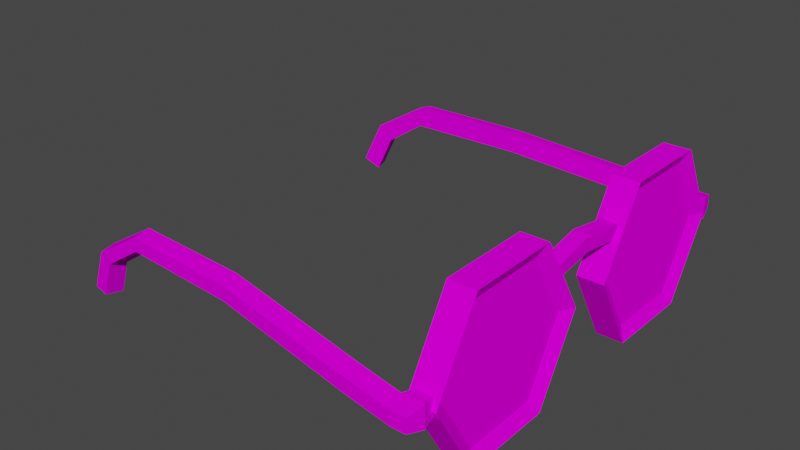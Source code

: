 # Source: Eyeglasses.blend  (saved by Blender 2.93.20; exported with 4.5.12 LTS)
import bpy
from mathutils import Matrix  # noqa: F401  (used for matrix-valued properties, if any)

bpy.ops.wm.read_factory_settings(use_empty=True)
scene = bpy.context.scene
scene.name = 'Scene'

# ---- collections
col_collection = bpy.data.collections.new('Collection'); scene.collection.children.link(col_collection)

# ---- images (referenced by path relative to the original .blend; pixels are not part of the script)
import os
ASSET_DIR = os.environ.get("B2B_ASSET_DIR", "")  # directory of the original .blend (textures are referenced by path, not embedded)
HERE = os.path.dirname(os.path.abspath(__file__))  # packed textures are extracted next to this script under _unpacked/

def load_image(name, relpath, width, height, colorspace="sRGB"):
    """Load a texture the original file referenced (path relative to the .blend, or extracted next to this script)."""
    p = next((c for c in (os.path.join(HERE, relpath), os.path.join(ASSET_DIR, relpath)) if relpath and os.path.exists(c)), "")
    if p:
        img = bpy.data.images.load(p, check_existing=True)
        img.name = name
    else:  # same state as the original file: an image datablock whose file is absent (Cycles renders it pink)
        img = bpy.data.images.new(name, width, height)
        img.source = "FILE"
        img.filepath = "//" + (relpath or name)
    img.colorspace_settings.name = colorspace
    return img
img_eyeglasses_albedo = load_image('Eyeglasses_Albedo', 'Eyeglasses_Albedo.png', 1024, 1024, 'sRGB')

# ---- materials (node trees are filled in below, after node groups)
mat_eyeglasses = bpy.data.materials.new('Eyeglasses')
mat_eyeglasses.use_transparent_shadow = False
mat_glass = bpy.data.materials.new('Glass')
mat_glass.use_transparent_shadow = False

# ---- material node trees
mat_eyeglasses.use_nodes = True; mat_eyeglasses.node_tree.nodes.clear()
_N = mat_eyeglasses.node_tree.nodes; _L = mat_eyeglasses.node_tree.links
n0 = _N.new('ShaderNodeBsdfPrincipled'); n0.name = 'Principled BSDF'; n0.location = (10, 300)
n0.distribution = 'GGX'
n0.subsurface_method = 'BURLEY'
n0.inputs[2].default_value = 1.0
n0.inputs[3].default_value = 1.45
n0.inputs[13].default_value = 0.0
n0.inputs[27].default_value = (0.0, 0.0, 0.0, 1.0)
n0.inputs[28].default_value = 1.0
n1 = _N.new('ShaderNodeOutputMaterial'); n1.name = 'Material Output'; n1.location = (300, 300)
n2 = _N.new('ShaderNodeTexImage'); n2.name = 'Image Texture'; n2.location = (-409, 181)
n2.image = img_eyeglasses_albedo
_L.new(n0.outputs[0], n1.inputs[0])
_L.new(n2.outputs[0], n0.inputs[0])
n1.is_active_output = True
mat_glass.use_nodes = True; mat_glass.node_tree.nodes.clear()
_N = mat_glass.node_tree.nodes; _L = mat_glass.node_tree.links
n0 = _N.new('ShaderNodeBsdfPrincipled'); n0.name = 'Principled BSDF'; n0.location = (10, 300)
n0.distribution = 'GGX'
n0.subsurface_method = 'BURLEY'
n0.inputs[2].default_value = 0.0
n0.inputs[3].default_value = 1.45
n0.inputs[13].default_value = 0.0
n0.inputs[27].default_value = (0.0, 0.0, 0.0, 1.0)
n0.inputs[28].default_value = 1.0
n1 = _N.new('ShaderNodeOutputMaterial'); n1.name = 'Material Output'; n1.location = (300, 300)
n2 = _N.new('ShaderNodeTexImage'); n2.name = 'Image Texture'; n2.location = (-408, 148)
n2.image = img_eyeglasses_albedo
_L.new(n0.outputs[0], n1.inputs[0])
_L.new(n2.outputs[0], n0.inputs[0])
n1.is_active_output = True

# ---- world
world_world = bpy.data.worlds.new('World'); scene.world = world_world
world_world.use_nodes = True; world_world.node_tree.nodes.clear()
_N = world_world.node_tree.nodes; _L = world_world.node_tree.links
n0 = _N.new('ShaderNodeOutputWorld'); n0.name = 'World Output'; n0.location = (300, 300)
n1 = _N.new('ShaderNodeBackground'); n1.name = 'Background'; n1.location = (10, 300)
n1.inputs[0].default_value = (0.05088, 0.05088, 0.05088, 1.0)
_L.new(n1.outputs[0], n0.inputs[0])
n0.is_active_output = True
world_world.color = (0.05088, 0.05088, 0.05088)
world_world.use_sun_shadow = False
world_world.sun_shadow_jitter_overblur = 0.0

# ---- meshes
me_cube_001 = bpy.data.meshes.new('Cube.001')
me_cube_001.from_pydata([(-0.05, 0.623, 0.215), (-0.05, 0.623, 0.264), (-0.05978, 0.672, 0.2053), (-0.05978, 0.672, 0.2738), (-0.001042, 0.623, 0.215), (-0.001042, 0.623, 0.264), (0.008747, 0.672, 0.2053), (0.008747, 0.672, 0.2738), (-0.04792, 0.7238, 0.2619), (-0.04792, 0.7238, 0.2171), (-0.00312, 0.7238, 0.2171), (-0.00312, 0.7238, 0.2619), (-0.1986, 0.6567, 0.2849), (-0.1986, 0.6567, 0.2163), (-0.1986, 0.7085, 0.273), (-0.1986, 0.7085, 0.2282), (-0.6544, 0.6072, 0.3317), (-0.6544, 0.6072, 0.2632), (-0.6544, 0.659, 0.3199), (-0.6544, 0.659, 0.2751), (-1.022, 0.5889, 0.3308), (-1.022, 0.5889, 0.2648), (-1.022, 0.6407, 0.3226), (-1.022, 0.6407, 0.2794), (-1.2, 0.5833, 0.222), (-1.152, 0.5833, 0.1769), (-1.194, 0.6351, 0.2163), (-1.163, 0.6351, 0.1868), (-1.264, 0.5736, 0.08153), (-1.202, 0.5736, 0.05943), (-1.256, 0.6254, 0.07876), (-1.216, 0.6254, 0.06431), (-0.00318, 0.4822, 0.4501), (-0.00318, 0.2377, 0.4524), (-0.00318, 0.1135, 0.2418), (-0.00318, 0.2338, 0.0289), (-0.00318, 0.4783, 0.02664), (-0.00318, 0.6025, 0.2373), (-0.04588, 0.4822, 0.4501), (-0.04588, 0.2377, 0.4524), (-0.04588, 0.1135, 0.2418), (-0.04588, 0.2338, 0.0289), (-0.04588, 0.4783, 0.02664), (-0.04588, 0.6025, 0.2373), (0.01829, 0.2165, 0.49), (0.01829, 0.5042, 0.4873), (0.01829, 0.07032, 0.2422), (0.01829, 0.2119, -0.00829), (0.01829, 0.4995, -0.01095), (0.01829, 0.6457, 0.2369), (-0.06735, 0.2165, 0.49), (-0.06735, 0.5042, 0.4873), (-0.06735, 0.07032, 0.2422), (-0.06735, 0.2119, -0.00829), (-0.06735, 0.4995, -0.01095), (-0.06735, 0.6457, 0.2369), (-0.05219, -0.1363, 0.3412), (-0.04862, -0.16, 0.3837), (-0.04659, -0.1077, 0.3543), (-0.04302, -0.1314, 0.3968), (-0.003774, -0.1298, 0.3407), (-0.0002036, -0.1535, 0.3833), (0.001825, -0.1012, 0.3538), (0.005395, -0.1249, 0.3964), (-0.05, -0.623, 0.215), (-0.05, -0.623, 0.264), (-0.05978, -0.672, 0.2053), (-0.05978, -0.672, 0.2738), (-0.001042, -0.623, 0.215), (-0.001042, -0.623, 0.264), (0.008747, -0.672, 0.2053), (0.008747, -0.672, 0.2738), (-0.04792, -0.7238, 0.2619), (-0.04792, -0.7238, 0.2171), (-0.00312, -0.7238, 0.2171), (-0.00312, -0.7238, 0.2619), (-0.1986, -0.6567, 0.2849), (-0.1986, -0.6567, 0.2163), (-0.1986, -0.7085, 0.273), (-0.1986, -0.7085, 0.2282), (-0.6544, -0.6072, 0.3317), (-0.6544, -0.6072, 0.2632), (-0.6544, -0.659, 0.3199), (-0.6544, -0.659, 0.2751), (-1.022, -0.5889, 0.3308), (-1.022, -0.5889, 0.2648), (-1.022, -0.6407, 0.3226), (-1.022, -0.6407, 0.2794), (-1.2, -0.5833, 0.222), (-1.152, -0.5833, 0.1769), (-1.194, -0.6351, 0.2163), (-1.163, -0.6351, 0.1868), (-1.264, -0.5736, 0.08153), (-1.202, -0.5736, 0.05943), (-1.256, -0.6254, 0.07876), (-1.216, -0.6254, 0.06431), (-0.00318, -0.4822, 0.4501), (-0.00318, -0.2377, 0.4524), (-0.00318, -0.1135, 0.2418), (-0.00318, -0.2338, 0.0289), (-0.00318, -0.4783, 0.02664), (-0.00318, -0.6025, 0.2373), (-0.04588, -0.4822, 0.4501), (-0.04588, -0.2377, 0.4524), (-0.04588, -0.1135, 0.2418), (-0.04588, -0.2338, 0.0289), (-0.04588, -0.4783, 0.02664), (-0.04588, -0.6025, 0.2373), (0.01829, -0.2165, 0.49), (0.01829, -0.5042, 0.4873), (0.01829, -0.07032, 0.2422), (0.01829, -0.2119, -0.00829), (0.01829, -0.4995, -0.01095), (0.01829, -0.6457, 0.2369), (-0.06735, -0.2165, 0.49), (-0.06735, -0.5042, 0.4873), (-0.06735, -0.07032, 0.2422), (-0.06735, -0.2119, -0.00829), (-0.06735, -0.4995, -0.01095), (-0.06735, -0.6457, 0.2369), (-0.05219, 0.1363, 0.3412), (-0.04862, 0.16, 0.3837), (-0.04659, 0.1077, 0.3543), (-0.04302, 0.1314, 0.3968), (-0.003774, 0.1298, 0.3407), (-0.0002036, 0.1535, 0.3833), (0.001825, 0.1012, 0.3538), (0.005395, 0.1249, 0.3964), (-0.04622, 1.706e-08, 0.417), (-0.04658, 1.706e-08, 0.3683), (0.00225, 1.706e-08, 0.3678), (0.002609, 1.706e-08, 0.4166), (-0.02568, 0.2246, 0.4628), (-0.02568, 0.4838, 0.4652), (-0.02568, 0.6155, 0.2419), (-0.02568, 0.4879, 0.01627), (-0.02568, 0.2288, 0.01387), (-0.02568, 0.0971, 0.2371), (-0.02546, -0.4832, 0.4581), (-0.02546, -0.2294, 0.4605), (-0.02546, -0.1005, 0.2419), (-0.02546, -0.2253, 0.0209), (-0.02546, -0.4791, 0.01856), (-0.02546, -0.6081, 0.2372), (-0.004812, -0.2236, 0.4581), (-0.004812, -0.4774, 0.4605), (-0.004812, -0.6063, 0.2419), (-0.004812, -0.4814, 0.0209), (-0.004812, -0.2277, 0.01856), (-0.004812, -0.09872, 0.2372), (-0.004594, 0.4897, 0.4628), (-0.004594, 0.2305, 0.4652), (-0.004594, 0.09888, 0.2419), (-0.004594, 0.2264, 0.01627), (-0.004594, 0.4856, 0.01387), (-0.004594, 0.6172, 0.2371)], [], [(0, 1, 3, 2), (3, 7, 11, 8), (6, 7, 5, 4), (4, 5, 1, 0), (2, 6, 4, 0), (7, 3, 1, 5), (9, 8, 11, 10), (2, 3, 12, 13), (7, 6, 10, 11), (6, 2, 9, 10), (15, 13, 17, 19), (8, 9, 15, 14), (3, 8, 14, 12), (9, 2, 13, 15), (16, 18, 22, 20), (14, 15, 19, 18), (12, 14, 18, 16), (13, 12, 16, 17), (20, 22, 26, 24), (17, 16, 20, 21), (19, 17, 21, 23), (18, 19, 23, 22), (27, 25, 29, 31), (21, 20, 24, 25), (23, 21, 25, 27), (22, 23, 27, 26), (29, 28, 30, 31), (26, 27, 31, 30), (24, 26, 30, 28), (25, 24, 28, 29), (34, 46, 47, 35), (37, 49, 45, 32), (41, 53, 52, 40), (33, 44, 46, 34), (38, 51, 55, 43), (36, 48, 49, 37), (49, 55, 51, 45), (47, 53, 54, 48), (44, 50, 52, 46), (48, 54, 55, 49), (46, 52, 53, 47), (45, 51, 50, 44), (42, 54, 53, 41), (39, 50, 51, 38), (35, 47, 48, 36), (43, 55, 54, 42), (32, 45, 44, 33), (40, 52, 50, 39), (56, 57, 59, 58), (59, 63, 131, 128), (62, 63, 61, 60), (58, 62, 60, 56), (63, 59, 57, 61), (58, 59, 128, 129), (63, 62, 130, 131), (62, 58, 129, 130), (64, 66, 67, 65), (67, 72, 75, 71), (70, 68, 69, 71), (68, 64, 65, 69), (66, 64, 68, 70), (71, 69, 65, 67), (73, 74, 75, 72), (66, 77, 76, 67), (71, 75, 74, 70), (70, 74, 73, 66), (79, 83, 81, 77), (72, 78, 79, 73), (67, 76, 78, 72), (73, 79, 77, 66), (80, 84, 86, 82), (78, 82, 83, 79), (76, 80, 82, 78), (77, 81, 80, 76), (84, 88, 90, 86), (81, 85, 84, 80), (83, 87, 85, 81), (82, 86, 87, 83), (91, 95, 93, 89), (85, 89, 88, 84), (87, 91, 89, 85), (86, 90, 91, 87), (93, 95, 94, 92), (90, 94, 95, 91), (88, 92, 94, 90), (89, 93, 92, 88), (98, 99, 111, 110), (101, 96, 109, 113), (105, 104, 116, 117), (97, 98, 110, 108), (102, 107, 119, 115), (100, 101, 113, 112), (113, 109, 115, 119), (111, 112, 118, 117), (108, 110, 116, 114), (112, 113, 119, 118), (110, 111, 117, 116), (109, 108, 114, 115), (106, 105, 117, 118), (103, 102, 115, 114), (99, 100, 112, 111), (107, 106, 118, 119), (96, 97, 108, 109), (104, 103, 114, 116), (120, 122, 123, 121), (123, 128, 131, 127), (126, 124, 125, 127), (122, 120, 124, 126), (127, 125, 121, 123), (122, 129, 128, 123), (127, 131, 130, 126), (126, 130, 129, 122), (107, 101, 100, 106), (102, 96, 101, 107), (103, 97, 96, 102), (104, 98, 97, 103), (105, 99, 98, 104), (106, 100, 99, 105), (32, 33, 39, 38), (37, 32, 38, 43), (36, 37, 43, 42), (35, 36, 42, 41), (34, 35, 41, 40), (33, 34, 40, 39), (133, 134, 135, 136, 137, 132), (139, 140, 141, 142, 143, 138), (145, 146, 147, 148, 149, 144), (151, 152, 153, 154, 155, 150)])
me_cube_001.polygons.foreach_set('material_index', [0, 0, 0, 0, 0, 0, 0, 0, 0, 0, 0, 0, 0, 0, 0, 0, 0, 0, 0, 0, 0, 0, 0, 0, 0, 0, 0, 0, 0, 0, 0, 0, 0, 0, 0, 0, 0, 0, 0, 0, 0, 0, 0, 0, 0, 0, 0, 0, 0, 0, 0, 0, 0, 0, 0, 0, 0, 0, 0, 0, 0, 0, 0, 0, 0, 0, 0, 0, 0, 0, 0, 0, 0, 0, 0, 0, 0, 0, 0, 0, 0, 0, 0, 0, 0, 0, 0, 0, 0, 0, 0, 0, 0, 0, 0, 0, 0, 0, 0, 0, 0, 0, 0, 0, 0, 0, 0, 0, 0, 0, 0, 0, 0, 0, 0, 0, 0, 0, 0, 0, 0, 0, 0, 0, 1, 1, 1, 1])
_uv = me_cube_001.uv_layers.new(name='UVMap')
_uv.uv.foreach_set('vector', [0.05974, 0.832, 0.05974, 0.8142, 0.07757, 0.8109, 0.07757, 0.8358, 0.8112, 0.651, 0.8121, 0.6759, 0.7931, 0.6721, 0.7925, 0.6558, 0.3615, 0.8211, 0.3864, 0.8211, 0.3826, 0.8389, 0.3648, 0.8389, 0.02322, 0.8281, 0.04103, 0.8281, 0.04103, 0.846, 0.02322, 0.846, 0.9191, 0.2594, 0.92, 0.2346, 0.9377, 0.239, 0.9371, 0.2568, 0.8121, 0.6759, 0.8112, 0.651, 0.8292, 0.6538, 0.8298, 0.6716, 0.4048, 0.02661, 0.3886, 0.02454, 0.3907, 0.00836, 0.4069, 0.01043, 0.0981, 0.4491, 0.07335, 0.4522, 0.06292, 0.4026, 0.08767, 0.3995, 0.3864, 0.8211, 0.3615, 0.8211, 0.3656, 0.8023, 0.3818, 0.8023, 0.92, 0.2346, 0.9191, 0.2594, 0.9004, 0.2548, 0.901, 0.2385, 0.9041, 0.3099, 0.9229, 0.3103, 0.9351, 0.4776, 0.9163, 0.4772, 0.3886, 0.02454, 0.4048, 0.02661, 0.394, 0.08049, 0.3778, 0.07842, 0.8112, 0.651, 0.7925, 0.6558, 0.7962, 0.6009, 0.8151, 0.6004, 0.9004, 0.2548, 0.9191, 0.2594, 0.9229, 0.3103, 0.9041, 0.3099, 0.8276, 0.4346, 0.8087, 0.4351, 0.8109, 0.3011, 0.8298, 0.3006, 0.3778, 0.07842, 0.394, 0.08049, 0.3564, 0.2429, 0.3403, 0.2408, 0.8151, 0.6004, 0.7962, 0.6009, 0.8087, 0.4351, 0.8276, 0.4346, 0.08767, 0.3995, 0.06292, 0.4026, 0.02488, 0.24, 0.04963, 0.2369, 0.8298, 0.3006, 0.8109, 0.3011, 0.8108, 0.2373, 0.8296, 0.2346, 0.04963, 0.2369, 0.02488, 0.24, 0.00836, 0.1071, 0.03222, 0.1041, 0.9163, 0.4772, 0.9351, 0.4776, 0.9372, 0.6114, 0.9183, 0.6111, 0.3403, 0.2408, 0.3564, 0.2429, 0.338, 0.3755, 0.3224, 0.3735, 0.179, 0.8493, 0.1604, 0.8444, 0.1603, 0.8006, 0.179, 0.8036, 0.03222, 0.1041, 0.00836, 0.1071, 0.03956, 0.03787, 0.05805, 0.05324, 0.9183, 0.6111, 0.9372, 0.6114, 0.9377, 0.6563, 0.9187, 0.6598, 0.3224, 0.3735, 0.338, 0.3755, 0.365, 0.4304, 0.3529, 0.4404, 0.2401, 0.814, 0.2401, 0.8372, 0.2213, 0.8343, 0.2213, 0.8191, 0.3529, 0.4404, 0.365, 0.4304, 0.4069, 0.4553, 0.3998, 0.4693, 0.844, 0.8509, 0.825, 0.8502, 0.8251, 0.7988, 0.844, 0.7984, 0.05805, 0.05324, 0.03956, 0.03787, 0.0873, 0.00836, 0.0981, 0.02985, 0.5138, 0.2021, 0.5142, 0.2179, 0.4236, 0.1655, 0.4368, 0.1576, 0.5138, 0.02408, 0.5142, 0.00836, 0.6048, 0.06073, 0.5907, 0.06859, 0.4376, 0.5208, 0.4236, 0.5129, 0.5141, 0.4606, 0.5146, 0.4763, 0.5907, 0.1576, 0.6048, 0.1655, 0.5142, 0.2179, 0.5138, 0.2021, 0.5916, 0.6098, 0.6047, 0.6177, 0.5141, 0.6701, 0.5146, 0.6543, 0.4368, 0.06859, 0.4236, 0.06073, 0.5142, 0.00836, 0.5138, 0.02408, 0.8233, 0.09825, 0.7921, 0.09825, 0.7924, 0.008363, 0.8236, 0.00836, 0.3615, 0.6808, 0.3926, 0.6808, 0.3926, 0.7855, 0.3615, 0.7855, 0.7493, 0.8365, 0.7182, 0.8365, 0.7179, 0.7475, 0.749, 0.7475, 0.8236, 0.1898, 0.7924, 0.1898, 0.7921, 0.09825, 0.8233, 0.09825, 0.749, 0.7475, 0.7179, 0.7475, 0.7182, 0.6551, 0.7493, 0.6551, 0.3447, 0.7855, 0.3136, 0.7855, 0.3136, 0.6808, 0.3447, 0.6808, 0.4376, 0.6098, 0.4236, 0.6177, 0.4236, 0.5129, 0.4376, 0.5208, 0.5916, 0.5208, 0.6047, 0.5129, 0.6047, 0.6177, 0.5916, 0.6098, 0.4368, 0.1576, 0.4236, 0.1655, 0.4236, 0.06073, 0.4368, 0.06859, 0.5146, 0.6543, 0.5141, 0.6701, 0.4236, 0.6177, 0.4376, 0.6098, 0.5907, 0.06859, 0.6048, 0.06073, 0.6048, 0.1655, 0.5907, 0.1576, 0.5146, 0.4763, 0.5141, 0.4606, 0.6047, 0.5129, 0.5916, 0.5208, 0.249, 0.7887, 0.2334, 0.7973, 0.2286, 0.7869, 0.2441, 0.7782, 0.02541, 0.7053, 0.04302, 0.7077, 0.04225, 0.7532, 0.02449, 0.7532, 0.4942, 0.7058, 0.4787, 0.6972, 0.4836, 0.6868, 0.4991, 0.6954, 0.07734, 0.7053, 0.05974, 0.7077, 0.06145, 0.6973, 0.07905, 0.6949, 0.04302, 0.7077, 0.02541, 0.7053, 0.02322, 0.6949, 0.04083, 0.6973, 0.2441, 0.7782, 0.2286, 0.7869, 0.2213, 0.739, 0.239, 0.739, 0.4787, 0.6972, 0.4942, 0.7058, 0.4891, 0.7427, 0.4714, 0.7427, 0.05974, 0.7077, 0.07734, 0.7053, 0.07768, 0.7445, 0.05993, 0.7445, 0.4236, 0.812, 0.4414, 0.8083, 0.4414, 0.8332, 0.4236, 0.8298, 0.8652, 0.2595, 0.8465, 0.2547, 0.847, 0.2384, 0.866, 0.2346, 0.3011, 0.8201, 0.3045, 0.8022, 0.3223, 0.8022, 0.326, 0.8201, 0.8403, 0.02618, 0.8403, 0.00836, 0.8582, 0.008363, 0.8582, 0.02619, 0.9731, 0.6349, 0.991, 0.6376, 0.9916, 0.6554, 0.974, 0.6598, 0.866, 0.2346, 0.8837, 0.2388, 0.8831, 0.2566, 0.8652, 0.2595, 0.3036, 0.451, 0.3057, 0.4672, 0.2895, 0.4693, 0.2875, 0.4531, 0.2046, 0.01147, 0.1941, 0.06112, 0.1694, 0.05801, 0.1798, 0.00836, 0.326, 0.8201, 0.3215, 0.8389, 0.3052, 0.8389, 0.3011, 0.8201, 0.974, 0.6598, 0.955, 0.6558, 0.9544, 0.6396, 0.9731, 0.6349, 0.958, 0.5844, 0.9703, 0.4171, 0.9891, 0.4168, 0.9769, 0.584, 0.2875, 0.4531, 0.2766, 0.3992, 0.2928, 0.3972, 0.3036, 0.451, 0.8652, 0.2595, 0.869, 0.31, 0.8502, 0.3095, 0.8465, 0.2547, 0.9544, 0.6396, 0.958, 0.5844, 0.9769, 0.584, 0.9731, 0.6349, 0.8815, 0.4759, 0.8837, 0.6099, 0.8649, 0.6093, 0.8627, 0.4754, 0.2766, 0.3992, 0.2391, 0.2368, 0.2553, 0.2347, 0.2928, 0.3972, 0.869, 0.31, 0.8815, 0.4759, 0.8627, 0.4754, 0.8502, 0.3095, 0.1941, 0.06112, 0.1561, 0.2237, 0.1313, 0.2206, 0.1694, 0.05801, 0.8837, 0.6099, 0.8835, 0.6759, 0.8647, 0.6731, 0.8649, 0.6093, 0.1561, 0.2237, 0.1387, 0.3565, 0.1148, 0.3535, 0.1313, 0.2206, 0.9703, 0.4171, 0.9723, 0.2833, 0.9912, 0.283, 0.9891, 0.4168, 0.2391, 0.2368, 0.2213, 0.1041, 0.2369, 0.1021, 0.2553, 0.2347, 0.2844, 0.8022, 0.2844, 0.848, 0.2657, 0.8509, 0.2658, 0.8071, 0.1387, 0.3565, 0.1645, 0.4074, 0.146, 0.4227, 0.1148, 0.3535, 0.9723, 0.2833, 0.9727, 0.2346, 0.9916, 0.238, 0.9912, 0.283, 0.2213, 0.1041, 0.2517, 0.03719, 0.2639, 0.04721, 0.2369, 0.1021, 0.4903, 0.8385, 0.4714, 0.8333, 0.4714, 0.8182, 0.4903, 0.8153, 0.2517, 0.03719, 0.2986, 0.00836, 0.3057, 0.02239, 0.2639, 0.04721, 0.1147, 0.8006, 0.1147, 0.8532, 0.09584, 0.8528, 0.09577, 0.8013, 0.1645, 0.4074, 0.2046, 0.4307, 0.1938, 0.4522, 0.146, 0.4227, 0.5911, 0.2943, 0.5141, 0.2499, 0.5143, 0.2346, 0.6049, 0.2868, 0.437, 0.3834, 0.5141, 0.4278, 0.5143, 0.4438, 0.4236, 0.3916, 0.1141, 0.6621, 0.1912, 0.6177, 0.2046, 0.626, 0.1139, 0.6782, 0.5911, 0.3832, 0.5911, 0.2943, 0.6049, 0.2868, 0.6049, 0.3914, 0.1141, 0.4843, 0.03706, 0.5286, 0.02322, 0.5211, 0.1139, 0.4689, 0.437, 0.2945, 0.437, 0.3834, 0.4236, 0.3916, 0.4236, 0.287, 0.6526, 0.7466, 0.6529, 0.8365, 0.6217, 0.8365, 0.6214, 0.7466, 0.4236, 0.7915, 0.4236, 0.6868, 0.4547, 0.6868, 0.4547, 0.7915, 0.7011, 0.6551, 0.7008, 0.744, 0.6696, 0.744, 0.6699, 0.6551, 0.6529, 0.6551, 0.6526, 0.7466, 0.6214, 0.7466, 0.6217, 0.6551, 0.7008, 0.744, 0.7011, 0.8365, 0.6699, 0.8365, 0.6696, 0.744, 0.2969, 0.6808, 0.2969, 0.7855, 0.2657, 0.7855, 0.2657, 0.6808, 0.03706, 0.6175, 0.1141, 0.6621, 0.1139, 0.6782, 0.02322, 0.6257, 0.1912, 0.5288, 0.1141, 0.4843, 0.1139, 0.4689, 0.2046, 0.5214, 0.5141, 0.2499, 0.437, 0.2945, 0.4236, 0.287, 0.5143, 0.2346, 0.03706, 0.5286, 0.03706, 0.6175, 0.02322, 0.6257, 0.02322, 0.5211, 0.5141, 0.4278, 0.5911, 0.3832, 0.6049, 0.3914, 0.5143, 0.4438, 0.1912, 0.6177, 0.1912, 0.5288, 0.2046, 0.5214, 0.2046, 0.626, 0.249, 0.6894, 0.2441, 0.6998, 0.2286, 0.6912, 0.2334, 0.6808, 0.02541, 0.801, 0.02449, 0.7532, 0.04225, 0.7532, 0.04302, 0.7986, 0.4942, 0.7795, 0.4991, 0.7899, 0.4836, 0.7986, 0.4787, 0.7881, 0.07734, 0.7837, 0.07905, 0.7941, 0.06145, 0.7918, 0.05974, 0.7813, 0.04302, 0.7986, 0.04083, 0.8091, 0.02322, 0.8114, 0.02541, 0.801, 0.2441, 0.6998, 0.239, 0.739, 0.2213, 0.739, 0.2286, 0.6912, 0.4787, 0.7881, 0.4714, 0.7427, 0.4891, 0.7427, 0.4942, 0.7795, 0.05974, 0.7813, 0.05993, 0.7445, 0.07768, 0.7445, 0.07734, 0.7837, 0.5964, 0.7623, 0.5809, 0.7623, 0.5812, 0.6868, 0.5967, 0.6868, 0.5967, 0.8409, 0.5812, 0.8409, 0.5809, 0.7623, 0.5964, 0.7623, 0.1758, 0.7839, 0.1603, 0.7839, 0.1603, 0.6949, 0.1758, 0.6949, 0.5639, 0.7645, 0.5484, 0.7645, 0.5486, 0.6868, 0.5642, 0.6868, 0.5642, 0.841, 0.5486, 0.841, 0.5484, 0.7645, 0.5639, 0.7645, 0.09577, 0.6949, 0.1113, 0.6949, 0.1113, 0.7839, 0.09577, 0.7839, 0.825, 0.7817, 0.825, 0.6926, 0.8406, 0.6926, 0.8406, 0.7816, 0.7925, 0.7711, 0.7928, 0.6926, 0.8083, 0.6926, 0.8081, 0.7711, 0.7928, 0.8467, 0.7925, 0.7711, 0.8081, 0.7711, 0.8083, 0.8467, 0.128, 0.7839, 0.128, 0.6949, 0.1436, 0.6949, 0.1436, 0.7839, 0.5158, 0.7632, 0.5161, 0.6868, 0.5316, 0.6868, 0.5314, 0.7632, 0.5161, 0.841, 0.5158, 0.7632, 0.5314, 0.7632, 0.5316, 0.8409, 0.6215, 0.05288, 0.6984, 0.00836, 0.7754, 0.05287, 0.7754, 0.1419, 0.6984, 0.1864, 0.6215, 0.1419, 0.6987, 0.2346, 0.7758, 0.2789, 0.7758, 0.3678, 0.6987, 0.4124, 0.6217, 0.368, 0.6217, 0.2791, 0.2213, 0.5305, 0.2983, 0.486, 0.3753, 0.5305, 0.3753, 0.6195, 0.2983, 0.6641, 0.2213, 0.6195, 0.6985, 0.4606, 0.7756, 0.5049, 0.7756, 0.5939, 0.6985, 0.6384, 0.6214, 0.594, 0.6214, 0.5051])
me_cube_001.materials.append(mat_eyeglasses)
me_cube_001.materials.append(mat_glass)
me_cube_001.use_remesh_fix_poles = True
me_cube_001.use_remesh_preserve_attributes = False
me_cube_001.use_paint_bone_selection = False
me_cube_001.use_paint_mask = True
me_cube_001.update()

# ---- objects
ob_eyeglasses = bpy.data.objects.new('Eyeglasses', me_cube_001)

# ---- transforms, parenting, visibility, modifiers, constraints
ob_eyeglasses.location = (0.0, 0.0, 0.0)

# ---- collection membership
col_collection.objects.link(ob_eyeglasses)

# ---- scene / render settings (as saved in the file)
scene.frame_start = 1; scene.frame_end = 250; scene.frame_set(2)
scene.render.engine = 'BLENDER_EEVEE_NEXT'
scene.cycles.use_denoising = False
scene.cycles.samples = 128
scene.cycles.sampling_pattern = 'TABULATED_SOBOL'
scene.cycles.use_adaptive_sampling = False
scene.cycles.use_light_tree = False
scene.view_settings.view_transform = 'Filmic'
bpy.context.view_layer.update()

# ---- added for rendering (the .blend has no active camera and no usable light): camera, sun
cam_auto = bpy.data.cameras.new('AutoCamera')
cam_auto.lens = 50.0
cam_auto.sensor_width = 36.0
cam_auto.clip_end = 1000.0
ob_auto_camera = bpy.data.objects.new('AutoCamera', cam_auto)
scene.collection.objects.link(ob_auto_camera)
ob_auto_camera.location = (1.22545, -2.21801, 1.7182)
ob_auto_camera.rotation_euler = (1.09748, -7.21219e-08, 0.694738)
scene.camera = ob_auto_camera
light_auto_sun = bpy.data.lights.new('AutoSun', 'SUN')
light_auto_sun.energy = 3.0
light_auto_sun.angle = 0.0523599
ob_auto_sun = bpy.data.objects.new('AutoSun', light_auto_sun)
scene.collection.objects.link(ob_auto_sun)
ob_auto_sun.rotation_euler = (0.872665, 0.174533, 0.523599)
bpy.context.view_layer.update()

